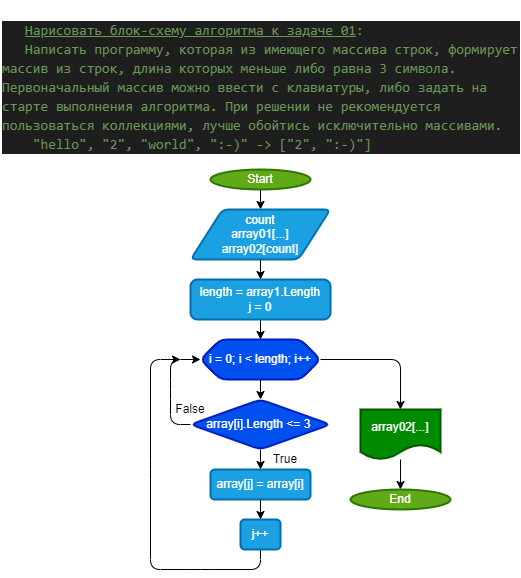

The diagram above was exported from draw.io. Its source (the exported page's mxGraphModel, read from the mxfile embedded in the PNG):
<mxGraphModel dx="799" dy="1643" grid="1" gridSize="10" guides="1" tooltips="1" connect="1" arrows="1" fold="1" page="1" pageScale="1" pageWidth="827" pageHeight="1169" background="none" math="0" shadow="0">
  <root>
    <mxCell id="0" />
    <mxCell id="1" parent="0" />
    <mxCell id="2" value="&lt;br&gt;&lt;div style=&quot;color: rgb(212, 212, 212); background-color: rgb(30, 30, 30); font-family: Consolas, &amp;quot;Courier New&amp;quot;, monospace; font-weight: normal; font-size: 14px; line-height: 19px;&quot;&gt;&lt;div&gt;&lt;span style=&quot;color: #6a9955;&quot;&gt;&amp;nbsp; &amp;nbsp;&lt;u&gt;Нарисовать блок-схему алгоритма к задаче 01&lt;/u&gt;:&lt;/span&gt;&lt;/div&gt;&lt;div&gt;&lt;span style=&quot;color: rgb(106, 153, 85);&quot;&gt;&amp;nbsp; &amp;nbsp;Написать программу, которая из имеющего массива строк, формирует массив из строк,&amp;nbsp;&lt;/span&gt;&lt;span style=&quot;color: rgb(106, 153, 85);&quot;&gt;длина которых меньше либо равна 3 символа. Первоначальный массив можно ввести с клавиатуры,&amp;nbsp;&lt;/span&gt;&lt;span style=&quot;color: rgb(106, 153, 85);&quot;&gt;либо задать на старте выполнения алгоритма. При решении не рекомендуется пользоваться коллекциями,&amp;nbsp;&lt;/span&gt;&lt;span style=&quot;color: rgb(106, 153, 85);&quot;&gt;лучше обойтись исключительно массивами.&lt;/span&gt;&lt;/div&gt;&lt;div&gt;&lt;span style=&quot;color: #6a9955;&quot;&gt;&amp;nbsp; &amp;nbsp; &quot;hello&quot;, &quot;2&quot;, &quot;world&quot;, &quot;:-)&quot; -&amp;gt; [&quot;2&quot;, &quot;:-)&quot;]&lt;/span&gt;&lt;/div&gt;&lt;/div&gt;" style="text;whiteSpace=wrap;html=1;" vertex="1" parent="1">
      <mxGeometry y="-1169" width="520" height="169" as="geometry" />
    </mxCell>
    <mxCell id="6" value="" style="edgeStyle=none;html=1;" edge="1" parent="1" source="3" target="4">
      <mxGeometry relative="1" as="geometry" />
    </mxCell>
    <mxCell id="3" value="Start" style="strokeWidth=2;html=1;shape=mxgraph.flowchart.start_1;whiteSpace=wrap;fillColor=#60a917;fontColor=#ffffff;strokeColor=#2D7600;" vertex="1" parent="1">
      <mxGeometry x="210" y="-1000" width="100" height="20" as="geometry" />
    </mxCell>
    <mxCell id="8" value="" style="edgeStyle=none;html=1;" edge="1" parent="1" source="4" target="7">
      <mxGeometry relative="1" as="geometry" />
    </mxCell>
    <mxCell id="4" value="count&lt;br&gt;array01[...]&lt;br&gt;array02[count]" style="shape=parallelogram;html=1;strokeWidth=2;perimeter=parallelogramPerimeter;whiteSpace=wrap;rounded=1;arcSize=12;size=0.23;fillColor=#1ba1e2;strokeColor=#006EAF;fontColor=#ffffff;" vertex="1" parent="1">
      <mxGeometry x="190" y="-960" width="140" height="50" as="geometry" />
    </mxCell>
    <mxCell id="10" value="" style="edgeStyle=none;html=1;" edge="1" parent="1" source="7" target="9">
      <mxGeometry relative="1" as="geometry" />
    </mxCell>
    <mxCell id="7" value="length = array1.Length&lt;br&gt;j = 0" style="rounded=1;whiteSpace=wrap;html=1;absoluteArcSize=1;arcSize=14;strokeWidth=2;fillColor=#1ba1e2;fontColor=#ffffff;strokeColor=#006EAF;" vertex="1" parent="1">
      <mxGeometry x="190" y="-890" width="140" height="40" as="geometry" />
    </mxCell>
    <mxCell id="12" value="" style="edgeStyle=none;html=1;" edge="1" parent="1" source="9" target="11">
      <mxGeometry relative="1" as="geometry" />
    </mxCell>
    <mxCell id="26" value="" style="edgeStyle=none;html=1;" edge="1" parent="1" source="9" target="25">
      <mxGeometry relative="1" as="geometry">
        <Array as="points">
          <mxPoint x="400" y="-810" />
        </Array>
      </mxGeometry>
    </mxCell>
    <mxCell id="9" value="i = 0; i &amp;lt; length; i++" style="shape=hexagon;perimeter=hexagonPerimeter2;whiteSpace=wrap;html=1;fixedSize=1;rounded=1;arcSize=14;strokeWidth=2;fillColor=#0050ef;fontColor=#ffffff;strokeColor=#001DBC;" vertex="1" parent="1">
      <mxGeometry x="200" y="-830" width="120" height="40" as="geometry" />
    </mxCell>
    <mxCell id="14" value="" style="edgeStyle=none;html=1;" edge="1" parent="1" source="11" target="13">
      <mxGeometry relative="1" as="geometry" />
    </mxCell>
    <mxCell id="21" style="edgeStyle=none;html=1;entryX=0;entryY=0.5;entryDx=0;entryDy=0;" edge="1" parent="1" source="11" target="9">
      <mxGeometry relative="1" as="geometry">
        <mxPoint x="70" y="-745" as="targetPoint" />
        <Array as="points">
          <mxPoint x="170" y="-745" />
          <mxPoint x="170" y="-780" />
          <mxPoint x="170" y="-810" />
        </Array>
      </mxGeometry>
    </mxCell>
    <mxCell id="11" value="array[i].Length &amp;lt;= 3&amp;nbsp;" style="rhombus;whiteSpace=wrap;html=1;rounded=1;arcSize=14;strokeWidth=2;fillColor=#0050ef;fontColor=#ffffff;strokeColor=#001DBC;" vertex="1" parent="1">
      <mxGeometry x="190" y="-770" width="140" height="50" as="geometry" />
    </mxCell>
    <mxCell id="16" value="" style="edgeStyle=none;html=1;" edge="1" parent="1" source="13" target="15">
      <mxGeometry relative="1" as="geometry" />
    </mxCell>
    <mxCell id="13" value="array[j] = array[i]&lt;br&gt;" style="rounded=1;whiteSpace=wrap;html=1;arcSize=14;strokeWidth=2;fillColor=#1ba1e2;fontColor=#ffffff;strokeColor=#006EAF;" vertex="1" parent="1">
      <mxGeometry x="210" y="-700" width="100" height="30" as="geometry" />
    </mxCell>
    <mxCell id="22" style="edgeStyle=none;html=1;" edge="1" parent="1" source="15">
      <mxGeometry relative="1" as="geometry">
        <mxPoint x="180" y="-810" as="targetPoint" />
        <Array as="points">
          <mxPoint x="260" y="-600" />
          <mxPoint x="200" y="-600" />
          <mxPoint x="150" y="-600" />
          <mxPoint x="150" y="-700" />
          <mxPoint x="150" y="-810" />
        </Array>
      </mxGeometry>
    </mxCell>
    <mxCell id="15" value="j++" style="rounded=1;whiteSpace=wrap;html=1;arcSize=14;strokeWidth=2;fillColor=#1ba1e2;fontColor=#ffffff;strokeColor=#006EAF;" vertex="1" parent="1">
      <mxGeometry x="240" y="-650" width="40" height="30" as="geometry" />
    </mxCell>
    <mxCell id="23" value="False" style="text;html=1;strokeColor=none;fillColor=none;align=center;verticalAlign=middle;whiteSpace=wrap;rounded=0;" vertex="1" parent="1">
      <mxGeometry x="170" y="-770" width="40" height="20" as="geometry" />
    </mxCell>
    <mxCell id="24" value="True" style="text;html=1;strokeColor=none;fillColor=none;align=center;verticalAlign=middle;whiteSpace=wrap;rounded=0;" vertex="1" parent="1">
      <mxGeometry x="270" y="-720" width="30" height="20" as="geometry" />
    </mxCell>
    <mxCell id="28" value="" style="edgeStyle=none;html=1;" edge="1" parent="1" source="25" target="27">
      <mxGeometry relative="1" as="geometry" />
    </mxCell>
    <mxCell id="25" value="array02[...]" style="shape=document;whiteSpace=wrap;html=1;boundedLbl=1;rounded=1;arcSize=14;strokeWidth=2;fillColor=#008a00;fontColor=#ffffff;strokeColor=#005700;" vertex="1" parent="1">
      <mxGeometry x="360" y="-760" width="80" height="50" as="geometry" />
    </mxCell>
    <mxCell id="27" value="End" style="strokeWidth=2;html=1;shape=mxgraph.flowchart.start_1;whiteSpace=wrap;fillColor=#60a917;fontColor=#ffffff;strokeColor=#2D7600;" vertex="1" parent="1">
      <mxGeometry x="350" y="-680" width="100" height="20" as="geometry" />
    </mxCell>
  </root>
</mxGraphModel>